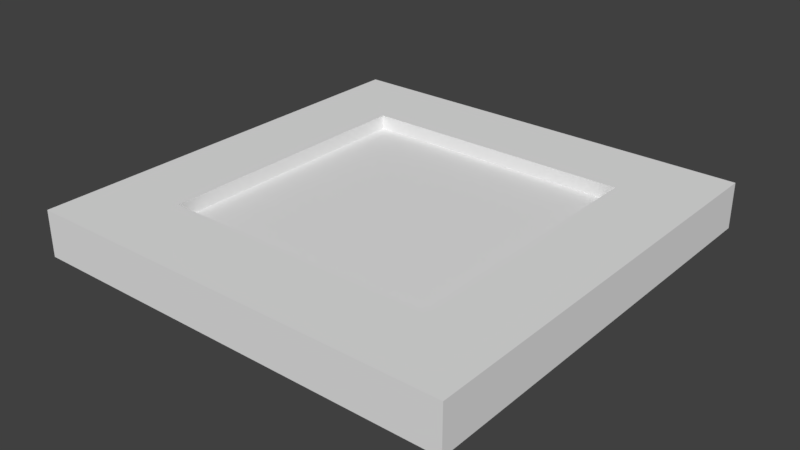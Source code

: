 # Source: jardineras.blend  (saved by Blender 2.78.0; exported with 4.5.12 LTS)
import bpy
from mathutils import Matrix  # noqa: F401  (used for matrix-valued properties, if any)

bpy.ops.wm.read_factory_settings(use_empty=True)
scene = bpy.context.scene
scene.name = 'Scene'

# ---- collections
col_collection_1 = bpy.data.collections.new('Collection 1'); scene.collection.children.link(col_collection_1)

# ---- world
world_world = bpy.data.worlds.new('World'); scene.world = world_world
world_world.color = (0.05088, 0.05088, 0.05088)
world_world.use_sun_shadow = False
world_world.sun_shadow_jitter_overblur = 0.0
world_world.cycles.sampling_method = 'MANUAL'

# ---- meshes
me_cube_001 = bpy.data.meshes.new('Cube.001')
me_cube_001.from_pydata([(-1.0, -1.0, -1.0), (-1.0, -1.0, 1.0), (-1.0, 1.0, -1.0), (-1.0, 1.0, 1.0), (1.0, -1.0, -1.0), (1.0, -1.0, 1.0), (1.0, 1.0, -1.0), (1.0, 1.0, 1.0), (-0.6355, -0.6355, 1.0), (-0.6355, 0.6355, 1.0), (0.6355, -0.6355, 1.0), (0.6355, 0.6355, 1.0), (-0.6355, -0.6355, 0.3778), (-0.6355, 0.6355, 0.3778), (0.6355, -0.6355, 0.3778), (0.6355, 0.6355, 0.3778), (-0.8893, -0.8893, -1.0), (-0.8893, 0.8893, -1.0), (0.8893, -0.8893, -1.0), (0.8893, 0.8893, -1.0), (-0.8893, -0.8893, -1.496), (-0.8893, 0.8893, -1.496), (0.8893, -0.8893, -1.496), (0.8893, 0.8893, -1.496)], [], [(0, 1, 3, 2), (2, 3, 7, 6), (6, 7, 5, 4), (4, 5, 1, 0), (3, 1, 8, 9), (1, 5, 10, 8), (5, 7, 11, 10), (7, 3, 9, 11), (10, 11, 15, 14), (8, 10, 14, 12), (9, 8, 12, 13), (11, 9, 13, 15), (12, 14, 15, 13), (4, 0, 16, 18), (6, 4, 18, 19), (2, 6, 19, 17), (0, 2, 17, 16), (17, 19, 23, 21), (19, 18, 22, 23), (18, 16, 20, 22), (16, 17, 21, 20)])
me_cube_001.use_remesh_preserve_volume = False
me_cube_001.use_remesh_preserve_attributes = False
me_cube_001.use_mirror_vertex_groups = False
me_cube_001.update()

# ---- objects
ob_jardinera = bpy.data.objects.new('jardinera', me_cube_001)

# ---- transforms, parenting, visibility, modifiers, constraints
ob_jardinera.location = (0.0, 0.0, 0.0)
ob_jardinera.scale = (1.876, 1.876, 0.2003)
ob_jardinera.lineart.crease_threshold = 0.0

# ---- collection membership
col_collection_1.objects.link(ob_jardinera)

# ---- scene / render settings (as saved in the file)
scene.frame_start = 1; scene.frame_end = 250; scene.frame_set(1)
scene.render.engine = 'BLENDER_EEVEE_NEXT'
scene.render.resolution_percentage = 50
scene.render.dither_intensity = 0.0
scene.cycles.use_denoising = False
scene.cycles.samples = 128
scene.cycles.sampling_pattern = 'TABULATED_SOBOL'
scene.cycles.light_sampling_threshold = 0.0
scene.cycles.use_adaptive_sampling = False
scene.cycles.use_light_tree = False
scene.cycles.blur_glossy = 0.0
scene.cycles.sample_clamp_indirect = 0.0
scene.view_settings.view_transform = 'Standard'
bpy.context.view_layer.update()

# ---- added for rendering (the .blend has no active camera and no usable light): camera, sun
cam_auto = bpy.data.cameras.new('AutoCamera')
cam_auto.lens = 50.0
cam_auto.sensor_width = 36.0
cam_auto.clip_end = 1000.0
ob_auto_camera = bpy.data.objects.new('AutoCamera', cam_auto)
scene.collection.objects.link(ob_auto_camera)
ob_auto_camera.location = (4.92989, -5.91587, 3.89423)
ob_auto_camera.rotation_euler = (1.09748, -7.21219e-08, 0.694738)
scene.camera = ob_auto_camera
light_auto_sun = bpy.data.lights.new('AutoSun', 'SUN')
light_auto_sun.energy = 3.0
light_auto_sun.angle = 0.0523599
ob_auto_sun = bpy.data.objects.new('AutoSun', light_auto_sun)
scene.collection.objects.link(ob_auto_sun)
ob_auto_sun.rotation_euler = (0.872665, 0.174533, 0.523599)
bpy.context.view_layer.update()
